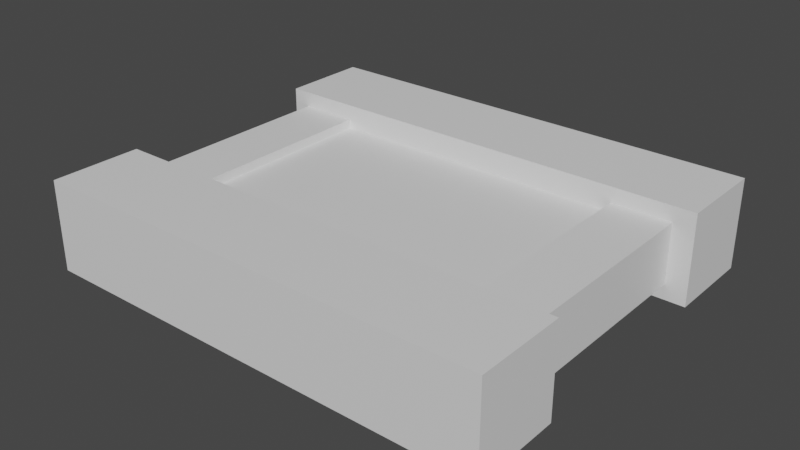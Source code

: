 # Source: design.blend  (saved by Blender 3.5.10; exported with 4.5.12 LTS)
import bpy
from mathutils import Matrix  # noqa: F401  (used for matrix-valued properties, if any)

bpy.ops.wm.read_factory_settings(use_empty=True)
scene = bpy.context.scene
scene.name = 'Scene'

# ---- collections
col_collection = bpy.data.collections.new('Collection'); scene.collection.children.link(col_collection)

# ---- materials (node trees are filled in below, after node groups)
mat_material = bpy.data.materials.new('Material')
mat_material.alpha_threshold = 0.0
mat_material.use_transparent_shadow = False
mat_material.roughness = 0.5
mat_material.line_color = (0.0, 0.0, 0.0, 1.0)

# ---- material node trees
mat_material.use_nodes = True; mat_material.node_tree.nodes.clear()
_N = mat_material.node_tree.nodes; _L = mat_material.node_tree.links
n0 = _N.new('ShaderNodeOutputMaterial'); n0.name = 'Material Output'; n0.location = (300, 300)
n1 = _N.new('ShaderNodeBsdfPrincipled'); n1.name = 'Principled BSDF'; n1.location = (10, 300)
n1.distribution = 'GGX'
n1.subsurface_method = 'RANDOM_WALK_SKIN'
n1.inputs[3].default_value = 1.45
n1.inputs[27].default_value = (0.0, 0.0, 0.0, 1.0)
n1.inputs[28].default_value = 1.0
_L.new(n1.outputs[0], n0.inputs[0])
n0.is_active_output = True

# ---- world
world_world = bpy.data.worlds.new('World'); scene.world = world_world
world_world.use_nodes = True; world_world.node_tree.nodes.clear()
_N = world_world.node_tree.nodes; _L = world_world.node_tree.links
n0 = _N.new('ShaderNodeOutputWorld'); n0.name = 'World Output'; n0.location = (300, 300)
n1 = _N.new('ShaderNodeBackground'); n1.name = 'Background'; n1.location = (10, 300)
n1.inputs[0].default_value = (0.05088, 0.05088, 0.05088, 1.0)
_L.new(n1.outputs[0], n0.inputs[0])
n0.is_active_output = True
world_world.color = (0.05088, 0.05088, 0.05088)
world_world.use_sun_shadow = False
world_world.sun_shadow_jitter_overblur = 0.0

# ---- meshes
me_cube = bpy.data.meshes.new('Cube')
me_cube.from_pydata([(1.0, 1.0, 1.0), (1.0, 1.0, -1.0), (1.0, -1.0, 1.0), (1.0, -1.0, -1.0), (-1.0, 1.0, 1.0), (-1.0, 1.0, -1.0), (-1.0, -1.0, 1.0), (-1.0, -1.0, -1.0)], [], [(0, 4, 6, 2), (3, 2, 6, 7), (7, 6, 4, 5), (5, 1, 3, 7), (1, 0, 2, 3), (5, 4, 0, 1)])
_uv = me_cube.uv_layers.new(name='UVMap')
_uv.uv.foreach_set('vector', [0.625, 0.5, 0.875, 0.5, 0.875, 0.75, 0.625, 0.75, 0.375, 0.75, 0.625, 0.75, 0.625, 1.0, 0.375, 1.0, 0.375, 0.0, 0.625, 0.0, 0.625, 0.25, 0.375, 0.25, 0.125, 0.5, 0.375, 0.5, 0.375, 0.75, 0.125, 0.75, 0.375, 0.5, 0.625, 0.5, 0.625, 0.75, 0.375, 0.75, 0.375, 0.25, 0.625, 0.25, 0.625, 0.5, 0.375, 0.5])
me_cube.materials.append(mat_material)
me_cube.use_mirror_vertex_groups = False
me_cube.update()
me_cube_001 = bpy.data.meshes.new('Cube.001')
me_cube_001.from_pydata([(1.0, 1.0, 1.0), (1.0, 1.0, -1.0), (1.0, -1.0, 1.0), (1.0, -1.0, -1.0), (-1.0, 1.0, 1.0), (-1.0, 1.0, -1.0), (-1.0, -1.0, 1.0), (-1.0, -1.0, -1.0)], [], [(0, 4, 6, 2), (3, 2, 6, 7), (7, 6, 4, 5), (5, 1, 3, 7), (1, 0, 2, 3), (5, 4, 0, 1)])
_uv = me_cube_001.uv_layers.new(name='UVMap')
_uv.uv.foreach_set('vector', [0.625, 0.5, 0.875, 0.5, 0.875, 0.75, 0.625, 0.75, 0.375, 0.75, 0.625, 0.75, 0.625, 1.0, 0.375, 1.0, 0.375, 0.0, 0.625, 0.0, 0.625, 0.25, 0.375, 0.25, 0.125, 0.5, 0.375, 0.5, 0.375, 0.75, 0.125, 0.75, 0.375, 0.5, 0.625, 0.5, 0.625, 0.75, 0.375, 0.75, 0.375, 0.25, 0.625, 0.25, 0.625, 0.5, 0.375, 0.5])
me_cube_001.materials.append(mat_material)
me_cube_001.use_mirror_vertex_groups = False
me_cube_001.update()
me_cube_002 = bpy.data.meshes.new('Cube.002')
me_cube_002.from_pydata([(1.0, 1.0, 1.0), (1.0, 1.0, -1.0), (1.0, -1.0, 1.0), (1.0, -1.0, -1.0), (-1.0, 1.0, 1.0), (-1.0, 1.0, -1.0), (-1.0, -1.0, 1.0), (-1.0, -1.0, -1.0)], [], [(0, 4, 6, 2), (3, 2, 6, 7), (7, 6, 4, 5), (5, 1, 3, 7), (1, 0, 2, 3), (5, 4, 0, 1)])
_uv = me_cube_002.uv_layers.new(name='UVMap')
_uv.uv.foreach_set('vector', [0.625, 0.5, 0.875, 0.5, 0.875, 0.75, 0.625, 0.75, 0.375, 0.75, 0.625, 0.75, 0.625, 1.0, 0.375, 1.0, 0.375, 0.0, 0.625, 0.0, 0.625, 0.25, 0.375, 0.25, 0.125, 0.5, 0.375, 0.5, 0.375, 0.75, 0.125, 0.75, 0.375, 0.5, 0.625, 0.5, 0.625, 0.75, 0.375, 0.75, 0.375, 0.25, 0.625, 0.25, 0.625, 0.5, 0.375, 0.5])
me_cube_002.materials.append(mat_material)
me_cube_002.use_mirror_vertex_groups = False
me_cube_002.update()
me_cube_003 = bpy.data.meshes.new('Cube.003')
me_cube_003.from_pydata([(1.0, 1.0, 1.0), (1.0, 1.0, -1.0), (1.0, -1.0, 1.0), (1.0, -1.0, -1.0), (-1.0, 1.0, 1.0), (-1.0, 1.0, -1.0), (-1.0, -1.0, 1.0), (-1.0, -1.0, -1.0)], [], [(0, 4, 6, 2), (3, 2, 6, 7), (7, 6, 4, 5), (5, 1, 3, 7), (1, 0, 2, 3), (5, 4, 0, 1)])
_uv = me_cube_003.uv_layers.new(name='UVMap')
_uv.uv.foreach_set('vector', [0.625, 0.5, 0.875, 0.5, 0.875, 0.75, 0.625, 0.75, 0.375, 0.75, 0.625, 0.75, 0.625, 1.0, 0.375, 1.0, 0.375, 0.0, 0.625, 0.0, 0.625, 0.25, 0.375, 0.25, 0.125, 0.5, 0.375, 0.5, 0.375, 0.75, 0.125, 0.75, 0.375, 0.5, 0.625, 0.5, 0.625, 0.75, 0.375, 0.75, 0.375, 0.25, 0.625, 0.25, 0.625, 0.5, 0.375, 0.5])
me_cube_003.materials.append(mat_material)
me_cube_003.use_mirror_vertex_groups = False
me_cube_003.update()
me_cube_004 = bpy.data.meshes.new('Cube.004')
me_cube_004.from_pydata([(1.0, 1.0, 1.0), (1.0, 1.0, -1.0), (1.0, -1.0, 1.0), (1.0, -1.0, -1.0), (-1.0, 1.0, 1.0), (-1.0, 1.0, -1.0), (-1.0, -1.0, 1.0), (-1.0, -1.0, -1.0)], [], [(0, 4, 6, 2), (3, 2, 6, 7), (7, 6, 4, 5), (5, 1, 3, 7), (1, 0, 2, 3), (5, 4, 0, 1)])
_uv = me_cube_004.uv_layers.new(name='UVMap')
_uv.uv.foreach_set('vector', [0.625, 0.5, 0.875, 0.5, 0.875, 0.75, 0.625, 0.75, 0.375, 0.75, 0.625, 0.75, 0.625, 1.0, 0.375, 1.0, 0.375, 0.0, 0.625, 0.0, 0.625, 0.25, 0.375, 0.25, 0.125, 0.5, 0.375, 0.5, 0.375, 0.75, 0.125, 0.75, 0.375, 0.5, 0.625, 0.5, 0.625, 0.75, 0.375, 0.75, 0.375, 0.25, 0.625, 0.25, 0.625, 0.5, 0.375, 0.5])
me_cube_004.materials.append(mat_material)
me_cube_004.use_mirror_vertex_groups = False
me_cube_004.update()
me_cube_005 = bpy.data.meshes.new('Cube.005')
me_cube_005.from_pydata([(1.0, 1.0, 1.0), (1.0, 1.0, -1.0), (1.0, -1.0, 1.0), (1.0, -1.0, -1.0), (-1.0, 1.0, 1.0), (-1.0, 1.0, -1.0), (-1.0, -1.0, 1.0), (-1.0, -1.0, -1.0)], [], [(0, 4, 6, 2), (3, 2, 6, 7), (7, 6, 4, 5), (5, 1, 3, 7), (1, 0, 2, 3), (5, 4, 0, 1)])
_uv = me_cube_005.uv_layers.new(name='UVMap')
_uv.uv.foreach_set('vector', [0.625, 0.5, 0.875, 0.5, 0.875, 0.75, 0.625, 0.75, 0.375, 0.75, 0.625, 0.75, 0.625, 1.0, 0.375, 1.0, 0.375, 0.0, 0.625, 0.0, 0.625, 0.25, 0.375, 0.25, 0.125, 0.5, 0.375, 0.5, 0.375, 0.75, 0.125, 0.75, 0.375, 0.5, 0.625, 0.5, 0.625, 0.75, 0.375, 0.75, 0.375, 0.25, 0.625, 0.25, 0.625, 0.5, 0.375, 0.5])
me_cube_005.materials.append(mat_material)
me_cube_005.use_mirror_vertex_groups = False
me_cube_005.update()

# ---- curves / text
txt_text = bpy.data.curves.new('Text', 'FONT')
txt_text.dimensions = '2D'
txt_text.body = 'uhctf{hello_printing_384493}'
txt_text.extrude = 0.07

# ---- objects
ob_cube = bpy.data.objects.new('Cube', me_cube)
ob_cube_001 = bpy.data.objects.new('Cube.001', me_cube_001)
ob_cube_002 = bpy.data.objects.new('Cube.002', me_cube_002)
ob_cube_003 = bpy.data.objects.new('Cube.003', me_cube_003)
ob_cube_004 = bpy.data.objects.new('Cube.004', me_cube_004)
ob_cube_005 = bpy.data.objects.new('Cube.005', me_cube_005)
ob_text = bpy.data.objects.new('Text', txt_text)

# ---- transforms, parenting, visibility, modifiers, constraints
ob_cube.location = (0.3595, 3.141, -0.05817)
ob_cube.scale = (0.7466, 0.1457, 0.1457)
ob_cube.lock_rotations_4d = False
ob_cube.empty_display_type = 'ARROWS'
ob_cube.lineart.crease_threshold = 0.0
ob_cube_001.location = (0.3595, 4.112, -0.05817)
ob_cube_001.scale = (0.7466, 0.1457, 0.1457)
ob_cube_001.lock_rotations_4d = False
ob_cube_001.empty_display_type = 'ARROWS'
ob_cube_001.lineart.crease_threshold = 0.0
ob_cube_002.location = (-0.2341, 3.655, -0.05817)
ob_cube_002.rotation_euler = (0.0, -0.0, 1.571)
ob_cube_002.scale = (0.4916, 0.09592, 0.09592)
ob_cube_002.lock_rotations_4d = False
ob_cube_002.empty_display_type = 'ARROWS'
ob_cube_002.lineart.crease_threshold = 0.0
ob_cube_003.location = (0.9422, 3.724, -0.05817)
ob_cube_003.rotation_euler = (0.0, -0.0, 1.571)
ob_cube_003.scale = (0.4916, 0.09592, 0.09592)
ob_cube_003.lock_rotations_4d = False
ob_cube_003.empty_display_type = 'ARROWS'
ob_cube_003.lineart.crease_threshold = 0.0
ob_cube_004.location = (0.3595, 3.724, -0.1303)
ob_cube_004.rotation_euler = (0.0, -0.0, 3.142)
ob_cube_004.scale = (0.5801, 0.4758, 0.003033)
ob_cube_004.lock_rotations_4d = False
ob_cube_004.empty_display_type = 'ARROWS'
ob_cube_004.lineart.crease_threshold = 0.0
ob_cube_005.location = (0.3595, 3.724, 0.005598)
ob_cube_005.rotation_euler = (0.0, -0.0, 3.142)
ob_cube_005.scale = (0.5801, 0.4758, 0.003033)
ob_cube_005.lock_rotations_4d = False
ob_cube_005.empty_display_type = 'ARROWS'
ob_cube_005.lineart.crease_threshold = 0.0
ob_text.location = (0.7996, 3.657, -0.1192)
ob_text.rotation_euler = (3.142, 3.142, -0.0)
ob_text.scale = (0.07426, 0.07426, 0.07426)

# ---- collection membership
col_collection.objects.link(ob_cube)
col_collection.objects.link(ob_cube_001)
col_collection.objects.link(ob_cube_002)
col_collection.objects.link(ob_cube_003)
col_collection.objects.link(ob_cube_004)
col_collection.objects.link(ob_cube_005)
col_collection.objects.link(ob_text)

# ---- scene / render settings (as saved in the file)
scene.frame_start = 1; scene.frame_end = 250; scene.frame_set(1)
scene.render.engine = 'BLENDER_EEVEE_NEXT'
scene.cycles.sampling_pattern = 'TABULATED_SOBOL'
scene.view_settings.view_transform = 'Filmic'
bpy.context.view_layer.update()

# ---- added for rendering (the .blend has no active camera and no usable light): camera, sun
cam_auto = bpy.data.cameras.new('AutoCamera')
cam_auto.lens = 50.0
cam_auto.sensor_width = 36.0
cam_auto.clip_end = 1000.0
ob_auto_camera = bpy.data.objects.new('AutoCamera', cam_auto)
scene.collection.objects.link(ob_auto_camera)
ob_auto_camera.location = (2.18866, 1.43178, 1.40514)
ob_auto_camera.rotation_euler = (1.09748, -7.21219e-08, 0.694738)
scene.camera = ob_auto_camera
light_auto_sun = bpy.data.lights.new('AutoSun', 'SUN')
light_auto_sun.energy = 3.0
light_auto_sun.angle = 0.0523599
ob_auto_sun = bpy.data.objects.new('AutoSun', light_auto_sun)
scene.collection.objects.link(ob_auto_sun)
ob_auto_sun.rotation_euler = (0.872665, 0.174533, 0.523599)
bpy.context.view_layer.update()
